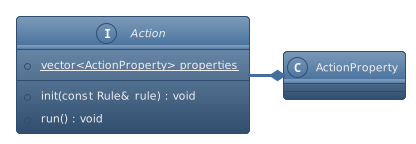

The diagram above was rendered by PlantUML. Its source (embedded in the PNG):
@startuml
!theme spacelab
interface Action {
	{static} +vector<ActionProperty> properties
	+init(const Rule& rule) : void
	+run() : void
}
Action -* ActionProperty

scale max 400 width
@enduml